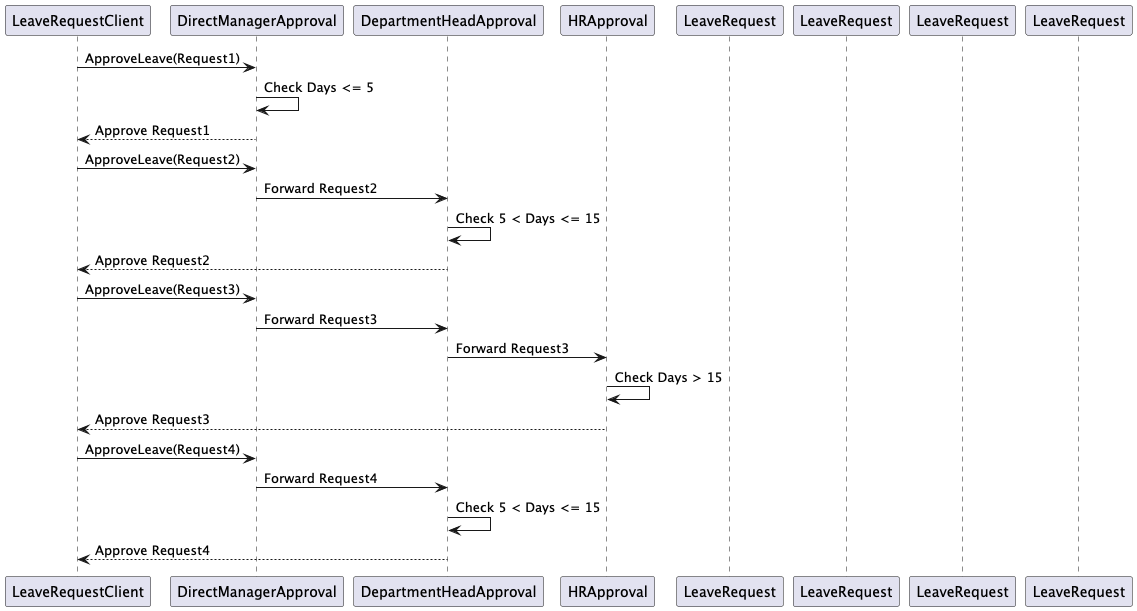

The diagram above was rendered by PlantUML. Its source (embedded in the PNG):
@startuml
participant "LeaveRequestClient" as Client
participant "DirectManagerApproval" as Manager
participant "DepartmentHeadApproval" as DeptHead
participant "HRApproval" as HR
participant "LeaveRequest" as Request1
participant "LeaveRequest" as Request2
participant "LeaveRequest" as Request3
participant "LeaveRequest" as Request4

Client -> Manager: ApproveLeave(Request1)
Manager -> Manager: Check Days <= 5
Manager --> Client: Approve Request1

Client -> Manager: ApproveLeave(Request2)
Manager -> DeptHead: Forward Request2
DeptHead -> DeptHead: Check 5 < Days <= 15
DeptHead --> Client: Approve Request2

Client -> Manager: ApproveLeave(Request3)
Manager -> DeptHead: Forward Request3
DeptHead -> HR: Forward Request3
HR -> HR: Check Days > 15
HR --> Client: Approve Request3

Client -> Manager: ApproveLeave(Request4)
Manager -> DeptHead: Forward Request4
DeptHead -> DeptHead: Check 5 < Days <= 15
DeptHead --> Client: Approve Request4
@enduml